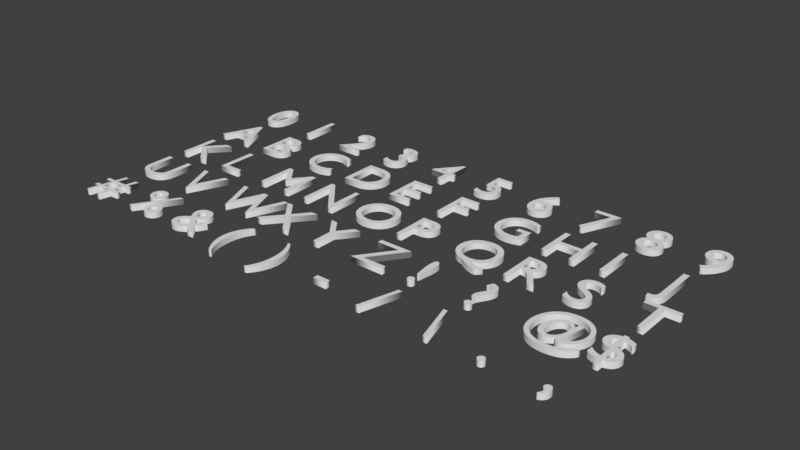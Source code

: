 # Source: Text.blend  (saved by Blender 2.77.0; exported with 4.5.12 LTS)
import bpy
from mathutils import Matrix  # noqa: F401  (used for matrix-valued properties, if any)

bpy.ops.wm.read_factory_settings(use_empty=True)
scene = bpy.context.scene
scene.name = 'Scene'

# ---- collections
col_collection_1 = bpy.data.collections.new('Collection 1'); scene.collection.children.link(col_collection_1)

# ---- world
world_world = bpy.data.worlds.new('World'); scene.world = world_world
world_world.color = (0.05088, 0.05088, 0.05088)
world_world.use_sun_shadow = False
world_world.sun_shadow_jitter_overblur = 0.0
world_world.cycles.sampling_method = 'MANUAL'

# ---- curves / text
txt_text_050 = bpy.data.curves.new('Text.050', 'FONT')
txt_text_050.dimensions = '2D'
txt_text_050.body = '9'
txt_text_050.use_path_clamp = True
txt_text_050.bevel_resolution = 0
txt_text_050.extrude = 0.052
txt_text_049 = bpy.data.curves.new('Text.049', 'FONT')
txt_text_049.dimensions = '2D'
txt_text_049.body = '8'
txt_text_049.use_path_clamp = True
txt_text_049.bevel_resolution = 0
txt_text_049.extrude = 0.052
txt_text_048 = bpy.data.curves.new('Text.048', 'FONT')
txt_text_048.dimensions = '2D'
txt_text_048.body = '7'
txt_text_048.use_path_clamp = True
txt_text_048.bevel_resolution = 0
txt_text_048.extrude = 0.052
txt_text_047 = bpy.data.curves.new('Text.047', 'FONT')
txt_text_047.dimensions = '2D'
txt_text_047.body = '6'
txt_text_047.use_path_clamp = True
txt_text_047.bevel_resolution = 0
txt_text_047.extrude = 0.052
txt_text_046 = bpy.data.curves.new('Text.046', 'FONT')
txt_text_046.dimensions = '2D'
txt_text_046.body = '5'
txt_text_046.use_path_clamp = True
txt_text_046.bevel_resolution = 0
txt_text_046.extrude = 0.052
txt_text_045 = bpy.data.curves.new('Text.045', 'FONT')
txt_text_045.dimensions = '2D'
txt_text_045.body = '4'
txt_text_045.use_path_clamp = True
txt_text_045.bevel_resolution = 0
txt_text_045.extrude = 0.052
txt_text_044 = bpy.data.curves.new('Text.044', 'FONT')
txt_text_044.dimensions = '2D'
txt_text_044.body = '3'
txt_text_044.use_path_clamp = True
txt_text_044.bevel_resolution = 0
txt_text_044.extrude = 0.052
txt_text_043 = bpy.data.curves.new('Text.043', 'FONT')
txt_text_043.dimensions = '2D'
txt_text_043.body = '2'
txt_text_043.use_path_clamp = True
txt_text_043.bevel_resolution = 0
txt_text_043.extrude = 0.052
txt_text_042 = bpy.data.curves.new('Text.042', 'FONT')
txt_text_042.dimensions = '2D'
txt_text_042.body = '1'
txt_text_042.use_path_clamp = True
txt_text_042.bevel_resolution = 0
txt_text_042.extrude = 0.052
txt_text_041 = bpy.data.curves.new('Text.041', 'FONT')
txt_text_041.dimensions = '2D'
txt_text_041.body = '0'
txt_text_041.use_path_clamp = True
txt_text_041.bevel_resolution = 0
txt_text_041.extrude = 0.052
txt_text_040 = bpy.data.curves.new('Text.040', 'FONT')
txt_text_040.dimensions = '2D'
txt_text_040.body = 'A'
txt_text_040.use_path_clamp = True
txt_text_040.bevel_resolution = 0
txt_text_040.extrude = 0.052
txt_text_039 = bpy.data.curves.new('Text.039', 'FONT')
txt_text_039.dimensions = '2D'
txt_text_039.body = 'B'
txt_text_039.use_path_clamp = True
txt_text_039.bevel_resolution = 0
txt_text_039.extrude = 0.052
txt_text_038 = bpy.data.curves.new('Text.038', 'FONT')
txt_text_038.dimensions = '2D'
txt_text_038.body = 'C'
txt_text_038.use_path_clamp = True
txt_text_038.bevel_resolution = 0
txt_text_038.extrude = 0.052
txt_text_037 = bpy.data.curves.new('Text.037', 'FONT')
txt_text_037.dimensions = '2D'
txt_text_037.body = 'D'
txt_text_037.use_path_clamp = True
txt_text_037.bevel_resolution = 0
txt_text_037.extrude = 0.052
txt_text_036 = bpy.data.curves.new('Text.036', 'FONT')
txt_text_036.dimensions = '2D'
txt_text_036.body = 'E'
txt_text_036.use_path_clamp = True
txt_text_036.bevel_resolution = 0
txt_text_036.extrude = 0.052
txt_text_035 = bpy.data.curves.new('Text.035', 'FONT')
txt_text_035.dimensions = '2D'
txt_text_035.body = 'F'
txt_text_035.use_path_clamp = True
txt_text_035.bevel_resolution = 0
txt_text_035.extrude = 0.052
txt_text_034 = bpy.data.curves.new('Text.034', 'FONT')
txt_text_034.dimensions = '2D'
txt_text_034.body = 'G'
txt_text_034.use_path_clamp = True
txt_text_034.bevel_resolution = 0
txt_text_034.extrude = 0.052
txt_text_033 = bpy.data.curves.new('Text.033', 'FONT')
txt_text_033.dimensions = '2D'
txt_text_033.body = 'H'
txt_text_033.use_path_clamp = True
txt_text_033.bevel_resolution = 0
txt_text_033.extrude = 0.052
txt_text_032 = bpy.data.curves.new('Text.032', 'FONT')
txt_text_032.dimensions = '2D'
txt_text_032.body = 'I'
txt_text_032.use_path_clamp = True
txt_text_032.bevel_resolution = 0
txt_text_032.extrude = 0.052
txt_text_031 = bpy.data.curves.new('Text.031', 'FONT')
txt_text_031.dimensions = '2D'
txt_text_031.body = 'J'
txt_text_031.use_path_clamp = True
txt_text_031.bevel_resolution = 0
txt_text_031.extrude = 0.052
txt_text_030 = bpy.data.curves.new('Text.030', 'FONT')
txt_text_030.dimensions = '2D'
txt_text_030.body = 'T'
txt_text_030.use_path_clamp = True
txt_text_030.bevel_resolution = 0
txt_text_030.extrude = 0.052
txt_text_029 = bpy.data.curves.new('Text.029', 'FONT')
txt_text_029.dimensions = '2D'
txt_text_029.body = 'S'
txt_text_029.use_path_clamp = True
txt_text_029.bevel_resolution = 0
txt_text_029.extrude = 0.052
txt_text_028 = bpy.data.curves.new('Text.028', 'FONT')
txt_text_028.dimensions = '2D'
txt_text_028.body = 'R'
txt_text_028.use_path_clamp = True
txt_text_028.bevel_resolution = 0
txt_text_028.extrude = 0.052
txt_text_027 = bpy.data.curves.new('Text.027', 'FONT')
txt_text_027.dimensions = '2D'
txt_text_027.body = 'Q'
txt_text_027.use_path_clamp = True
txt_text_027.bevel_resolution = 0
txt_text_027.extrude = 0.052
txt_text_026 = bpy.data.curves.new('Text.026', 'FONT')
txt_text_026.dimensions = '2D'
txt_text_026.body = 'P'
txt_text_026.use_path_clamp = True
txt_text_026.bevel_resolution = 0
txt_text_026.extrude = 0.052
txt_text_025 = bpy.data.curves.new('Text.025', 'FONT')
txt_text_025.dimensions = '2D'
txt_text_025.body = 'O'
txt_text_025.use_path_clamp = True
txt_text_025.bevel_resolution = 0
txt_text_025.extrude = 0.052
txt_text_024 = bpy.data.curves.new('Text.024', 'FONT')
txt_text_024.dimensions = '2D'
txt_text_024.body = 'N'
txt_text_024.use_path_clamp = True
txt_text_024.bevel_resolution = 0
txt_text_024.extrude = 0.052
txt_text_023 = bpy.data.curves.new('Text.023', 'FONT')
txt_text_023.dimensions = '2D'
txt_text_023.body = 'M'
txt_text_023.use_path_clamp = True
txt_text_023.bevel_resolution = 0
txt_text_023.extrude = 0.052
txt_text_022 = bpy.data.curves.new('Text.022', 'FONT')
txt_text_022.dimensions = '2D'
txt_text_022.body = 'L'
txt_text_022.use_path_clamp = True
txt_text_022.bevel_resolution = 0
txt_text_022.extrude = 0.052
txt_text_021 = bpy.data.curves.new('Text.021', 'FONT')
txt_text_021.dimensions = '2D'
txt_text_021.body = 'K'
txt_text_021.use_path_clamp = True
txt_text_021.bevel_resolution = 0
txt_text_021.extrude = 0.052
txt_text_019 = bpy.data.curves.new('Text.019', 'FONT')
txt_text_019.dimensions = '2D'
txt_text_019.body = 'V'
txt_text_019.use_path_clamp = True
txt_text_019.bevel_resolution = 0
txt_text_019.extrude = 0.052
txt_text_018 = bpy.data.curves.new('Text.018', 'FONT')
txt_text_018.dimensions = '2D'
txt_text_018.body = 'W'
txt_text_018.use_path_clamp = True
txt_text_018.bevel_resolution = 0
txt_text_018.extrude = 0.052
txt_text_017 = bpy.data.curves.new('Text.017', 'FONT')
txt_text_017.dimensions = '2D'
txt_text_017.body = 'X'
txt_text_017.use_path_clamp = True
txt_text_017.bevel_resolution = 0
txt_text_017.extrude = 0.052
txt_text_016 = bpy.data.curves.new('Text.016', 'FONT')
txt_text_016.dimensions = '2D'
txt_text_016.body = 'Y'
txt_text_016.use_path_clamp = True
txt_text_016.bevel_resolution = 0
txt_text_016.extrude = 0.052
txt_text_015 = bpy.data.curves.new('Text.015', 'FONT')
txt_text_015.dimensions = '2D'
txt_text_015.body = 'Z'
txt_text_015.use_path_clamp = True
txt_text_015.bevel_resolution = 0
txt_text_015.extrude = 0.052
txt_text_014 = bpy.data.curves.new('Text.014', 'FONT')
txt_text_014.dimensions = '2D'
txt_text_014.body = '!'
txt_text_014.use_path_clamp = True
txt_text_014.bevel_resolution = 0
txt_text_014.extrude = 0.052
txt_text_020 = bpy.data.curves.new('Text.020', 'FONT')
txt_text_020.dimensions = '2D'
txt_text_020.body = 'U'
txt_text_020.use_path_clamp = True
txt_text_020.bevel_resolution = 0
txt_text_020.extrude = 0.052
txt_text_013 = bpy.data.curves.new('Text.013', 'FONT')
txt_text_013.dimensions = '2D'
txt_text_013.body = '?'
txt_text_013.use_path_clamp = True
txt_text_013.bevel_resolution = 0
txt_text_013.extrude = 0.052
txt_text_012 = bpy.data.curves.new('Text.012', 'FONT')
txt_text_012.dimensions = '2D'
txt_text_012.body = '@'
txt_text_012.use_path_clamp = True
txt_text_012.bevel_resolution = 0
txt_text_012.extrude = 0.052
txt_text_011 = bpy.data.curves.new('Text.011', 'FONT')
txt_text_011.dimensions = '2D'
txt_text_011.body = '$'
txt_text_011.use_path_clamp = True
txt_text_011.bevel_resolution = 0
txt_text_011.extrude = 0.052
txt_text_010 = bpy.data.curves.new('Text.010', 'FONT')
txt_text_010.dimensions = '2D'
txt_text_010.body = ','
txt_text_010.use_path_clamp = True
txt_text_010.bevel_resolution = 0
txt_text_010.extrude = 0.052
txt_text_009 = bpy.data.curves.new('Text.009', 'FONT')
txt_text_009.dimensions = '2D'
txt_text_009.body = '.'
txt_text_009.use_path_clamp = True
txt_text_009.bevel_resolution = 0
txt_text_009.extrude = 0.052
txt_text_008 = bpy.data.curves.new('Text.008', 'FONT')
txt_text_008.dimensions = '2D'
txt_text_008.body = '\\'
txt_text_008.use_path_clamp = True
txt_text_008.bevel_resolution = 0
txt_text_008.extrude = 0.052
txt_text_007 = bpy.data.curves.new('Text.007', 'FONT')
txt_text_007.dimensions = '2D'
txt_text_007.body = '/'
txt_text_007.use_path_clamp = True
txt_text_007.bevel_resolution = 0
txt_text_007.extrude = 0.052
txt_text_006 = bpy.data.curves.new('Text.006', 'FONT')
txt_text_006.dimensions = '2D'
txt_text_006.body = '-'
txt_text_006.use_path_clamp = True
txt_text_006.bevel_resolution = 0
txt_text_006.extrude = 0.052
txt_text_005 = bpy.data.curves.new('Text.005', 'FONT')
txt_text_005.dimensions = '2D'
txt_text_005.body = ')'
txt_text_005.use_path_clamp = True
txt_text_005.bevel_resolution = 0
txt_text_005.extrude = 0.052
txt_text_004 = bpy.data.curves.new('Text.004', 'FONT')
txt_text_004.dimensions = '2D'
txt_text_004.body = '('
txt_text_004.use_path_clamp = True
txt_text_004.bevel_resolution = 0
txt_text_004.extrude = 0.052
txt_text_003 = bpy.data.curves.new('Text.003', 'FONT')
txt_text_003.dimensions = '2D'
txt_text_003.body = '&'
txt_text_003.use_path_clamp = True
txt_text_003.bevel_resolution = 0
txt_text_003.extrude = 0.052
txt_text_002 = bpy.data.curves.new('Text.002', 'FONT')
txt_text_002.dimensions = '2D'
txt_text_002.body = '%'
txt_text_002.use_path_clamp = True
txt_text_002.bevel_resolution = 0
txt_text_002.extrude = 0.052
txt_text_001 = bpy.data.curves.new('Text.001', 'FONT')
txt_text_001.dimensions = '2D'
txt_text_001.body = '#'
txt_text_001.use_path_clamp = True
txt_text_001.bevel_resolution = 0
txt_text_001.extrude = 0.052

# ---- objects
ob_9 = bpy.data.objects.new('9', txt_text_050)
ob_8 = bpy.data.objects.new('8', txt_text_049)
ob_7 = bpy.data.objects.new('7', txt_text_048)
ob_6 = bpy.data.objects.new('6', txt_text_047)
ob_5 = bpy.data.objects.new('5', txt_text_046)
ob_4 = bpy.data.objects.new('4', txt_text_045)
ob_3 = bpy.data.objects.new('3', txt_text_044)
ob_2 = bpy.data.objects.new('2', txt_text_043)
ob_1 = bpy.data.objects.new('1', txt_text_042)
ob_0 = bpy.data.objects.new('0', txt_text_041)
ob_a = bpy.data.objects.new('A', txt_text_040)
ob_b = bpy.data.objects.new('B', txt_text_039)
ob_c = bpy.data.objects.new('C', txt_text_038)
ob_d = bpy.data.objects.new('D', txt_text_037)
ob_e = bpy.data.objects.new('E', txt_text_036)
ob_f = bpy.data.objects.new('F', txt_text_035)
ob_g = bpy.data.objects.new('G', txt_text_034)
ob_h = bpy.data.objects.new('H', txt_text_033)
ob_i = bpy.data.objects.new('I', txt_text_032)
ob_j = bpy.data.objects.new('J', txt_text_031)
ob_t = bpy.data.objects.new('T', txt_text_030)
ob_s = bpy.data.objects.new('S', txt_text_029)
ob_r = bpy.data.objects.new('R', txt_text_028)
ob_q = bpy.data.objects.new('Q', txt_text_027)
ob_p = bpy.data.objects.new('P', txt_text_026)
ob_o = bpy.data.objects.new('O', txt_text_025)
ob_n = bpy.data.objects.new('N', txt_text_024)
ob_m = bpy.data.objects.new('M', txt_text_023)
ob_l = bpy.data.objects.new('L', txt_text_022)
ob_k = bpy.data.objects.new('K', txt_text_021)
ob_v = bpy.data.objects.new('V', txt_text_019)
ob_w = bpy.data.objects.new('W', txt_text_018)
ob_x = bpy.data.objects.new('X', txt_text_017)
ob_y = bpy.data.objects.new('Y', txt_text_016)
ob_z = bpy.data.objects.new('Z', txt_text_015)
ob_x_1 = bpy.data.objects.new('!', txt_text_014)
ob_u = bpy.data.objects.new('U', txt_text_020)
ob_x_2 = bpy.data.objects.new('?', txt_text_013)
ob_x_3 = bpy.data.objects.new('@', txt_text_012)
ob_x_4 = bpy.data.objects.new('$', txt_text_011)
ob_x_5 = bpy.data.objects.new(',', txt_text_010)
ob_x_6 = bpy.data.objects.new('.', txt_text_009)
ob_x_7 = bpy.data.objects.new('\\', txt_text_008)
ob_x_8 = bpy.data.objects.new('/', txt_text_007)
ob_x_9 = bpy.data.objects.new('-', txt_text_006)
ob_x_10 = bpy.data.objects.new(')', txt_text_005)
ob_x_11 = bpy.data.objects.new('(', txt_text_004)
ob_x_12 = bpy.data.objects.new('&', txt_text_003)
ob_x_13 = bpy.data.objects.new('%', txt_text_002)
ob_x_14 = bpy.data.objects.new('#', txt_text_001)

# ---- transforms, parenting, visibility, modifiers, constraints
ob_9.location = (9.0, 4.0, 0.0)
ob_9.lineart.crease_threshold = 0.0
ob_8.location = (8.0, 4.0, 0.0)
ob_8.lineart.crease_threshold = 0.0
ob_7.location = (7.0, 4.0, 0.0)
ob_7.lineart.crease_threshold = 0.0
ob_6.location = (6.0, 4.0, 0.0)
ob_6.lineart.crease_threshold = 0.0
ob_5.location = (5.0, 4.0, 0.0)
ob_5.lineart.crease_threshold = 0.0
ob_4.location = (4.0, 4.0, 0.0)
ob_4.lineart.crease_threshold = 0.0
ob_3.location = (3.0, 4.0, 0.0)
ob_3.lineart.crease_threshold = 0.0
ob_2.location = (2.0, 4.0, 0.0)
ob_2.lineart.crease_threshold = 0.0
ob_1.location = (1.0, 4.0, 0.0)
ob_1.lineart.crease_threshold = 0.0
ob_0.location = (0.0, 4.0, 0.0)
ob_0.lineart.crease_threshold = 0.0
ob_a.location = (0.0, 3.0, 0.0)
ob_a.lineart.crease_threshold = 0.0
ob_b.location = (1.0, 3.0, 0.0)
ob_b.lineart.crease_threshold = 0.0
ob_c.location = (2.0, 3.0, 0.0)
ob_c.lineart.crease_threshold = 0.0
ob_d.location = (3.0, 3.0, 0.0)
ob_d.lineart.crease_threshold = 0.0
ob_e.location = (4.0, 3.0, 0.0)
ob_e.lineart.crease_threshold = 0.0
ob_f.location = (5.0, 3.0, 0.0)
ob_f.lineart.crease_threshold = 0.0
ob_g.location = (6.0, 3.0, 0.0)
ob_g.lineart.crease_threshold = 0.0
ob_h.location = (7.0, 3.0, 0.0)
ob_h.lineart.crease_threshold = 0.0
ob_i.location = (8.0, 3.0, 0.0)
ob_i.lineart.crease_threshold = 0.0
ob_j.location = (9.0, 3.0, 0.0)
ob_j.lineart.crease_threshold = 0.0
ob_t.location = (9.0, 2.0, 0.0)
ob_t.lineart.crease_threshold = 0.0
ob_s.location = (8.0, 2.0, 0.0)
ob_s.lineart.crease_threshold = 0.0
ob_r.location = (7.0, 2.0, 0.0)
ob_r.lineart.crease_threshold = 0.0
ob_q.location = (6.0, 2.0, 0.0)
ob_q.lineart.crease_threshold = 0.0
ob_p.location = (5.0, 2.0, 0.0)
ob_p.lineart.crease_threshold = 0.0
ob_o.location = (4.0, 2.0, 0.0)
ob_o.lineart.crease_threshold = 0.0
ob_n.location = (3.0, 2.0, 0.0)
ob_n.lineart.crease_threshold = 0.0
ob_m.location = (2.0, 2.0, 0.0)
ob_m.lineart.crease_threshold = 0.0
ob_l.location = (1.0, 2.0, 0.0)
ob_l.lineart.crease_threshold = 0.0
ob_k.location = (0.0, 2.0, 0.0)
ob_k.lineart.crease_threshold = 0.0
ob_v.location = (1.0, 1.0, 0.0)
ob_v.lineart.crease_threshold = 0.0
ob_w.location = (2.0, 1.0, 0.0)
ob_w.lineart.crease_threshold = 0.0
ob_x.location = (3.0, 1.0, 0.0)
ob_x.lineart.crease_threshold = 0.0
ob_y.location = (4.0, 1.0, 0.0)
ob_y.lineart.crease_threshold = 0.0
ob_z.location = (5.0, 1.0, 0.0)
ob_z.lineart.crease_threshold = 0.0
ob_x_1.location = (6.0, 1.0, 0.0)
ob_x_1.lineart.crease_threshold = 0.0
ob_u.location = (0.0, 1.0, 0.0)
ob_u.lineart.crease_threshold = 0.0
ob_x_2.location = (7.0, 1.0, 0.0)
ob_x_2.lineart.crease_threshold = 0.0
ob_x_3.location = (8.0, 1.0, 0.0)
ob_x_3.lineart.crease_threshold = 0.0
ob_x_4.location = (9.0, 1.0, 0.0)
ob_x_4.lineart.crease_threshold = 0.0
ob_x_5.location = (9.0, 0.0, 0.0)
ob_x_5.lineart.crease_threshold = 0.0
ob_x_6.location = (8.0, 0.0, 0.0)
ob_x_6.lineart.crease_threshold = 0.0
ob_x_7.location = (7.0, 0.0, 0.0)
ob_x_7.lineart.crease_threshold = 0.0
ob_x_8.location = (6.0, 0.0, 0.0)
ob_x_8.lineart.crease_threshold = 0.0
ob_x_9.location = (5.0, 0.0, 0.0)
ob_x_9.lineart.crease_threshold = 0.0
ob_x_10.location = (4.0, 0.0, 0.0)
ob_x_10.lineart.crease_threshold = 0.0
ob_x_11.location = (3.0, 0.0, 0.0)
ob_x_11.lineart.crease_threshold = 0.0
ob_x_12.location = (2.0, 0.0, 0.0)
ob_x_12.lineart.crease_threshold = 0.0
ob_x_13.location = (1.0, 0.0, 0.0)
ob_x_13.lineart.crease_threshold = 0.0
ob_x_14.location = (0.0, 0.0, 0.0)
ob_x_14.lineart.crease_threshold = 0.0

# ---- collection membership
col_collection_1.objects.link(ob_9)
col_collection_1.objects.link(ob_8)
col_collection_1.objects.link(ob_7)
col_collection_1.objects.link(ob_6)
col_collection_1.objects.link(ob_5)
col_collection_1.objects.link(ob_4)
col_collection_1.objects.link(ob_3)
col_collection_1.objects.link(ob_2)
col_collection_1.objects.link(ob_1)
col_collection_1.objects.link(ob_0)
col_collection_1.objects.link(ob_a)
col_collection_1.objects.link(ob_b)
col_collection_1.objects.link(ob_c)
col_collection_1.objects.link(ob_d)
col_collection_1.objects.link(ob_e)
col_collection_1.objects.link(ob_f)
col_collection_1.objects.link(ob_g)
col_collection_1.objects.link(ob_h)
col_collection_1.objects.link(ob_i)
col_collection_1.objects.link(ob_j)
col_collection_1.objects.link(ob_t)
col_collection_1.objects.link(ob_s)
col_collection_1.objects.link(ob_r)
col_collection_1.objects.link(ob_q)
col_collection_1.objects.link(ob_p)
col_collection_1.objects.link(ob_o)
col_collection_1.objects.link(ob_n)
col_collection_1.objects.link(ob_m)
col_collection_1.objects.link(ob_l)
col_collection_1.objects.link(ob_k)
col_collection_1.objects.link(ob_v)
col_collection_1.objects.link(ob_w)
col_collection_1.objects.link(ob_x)
col_collection_1.objects.link(ob_y)
col_collection_1.objects.link(ob_z)
col_collection_1.objects.link(ob_x_1)
col_collection_1.objects.link(ob_u)
col_collection_1.objects.link(ob_x_2)
col_collection_1.objects.link(ob_x_3)
col_collection_1.objects.link(ob_x_4)
col_collection_1.objects.link(ob_x_5)
col_collection_1.objects.link(ob_x_6)
col_collection_1.objects.link(ob_x_7)
col_collection_1.objects.link(ob_x_8)
col_collection_1.objects.link(ob_x_9)
col_collection_1.objects.link(ob_x_10)
col_collection_1.objects.link(ob_x_11)
col_collection_1.objects.link(ob_x_12)
col_collection_1.objects.link(ob_x_13)
col_collection_1.objects.link(ob_x_14)

# ---- scene / render settings (as saved in the file)
scene.frame_start = 1; scene.frame_end = 250; scene.frame_set(1)
scene.render.engine = 'BLENDER_EEVEE_NEXT'
scene.render.resolution_percentage = 50
scene.render.dither_intensity = 0.0
scene.cycles.use_denoising = False
scene.cycles.samples = 128
scene.cycles.sampling_pattern = 'TABULATED_SOBOL'
scene.cycles.light_sampling_threshold = 0.0
scene.cycles.use_adaptive_sampling = False
scene.cycles.use_light_tree = False
scene.cycles.blur_glossy = 0.0
scene.cycles.sample_clamp_indirect = 0.0
scene.view_settings.view_transform = 'Standard'
bpy.context.view_layer.update()

# ---- added for rendering (the .blend has no active camera and no usable light): camera, sun
cam_auto = bpy.data.cameras.new('AutoCamera')
cam_auto.lens = 50.0
cam_auto.sensor_width = 36.0
cam_auto.clip_end = 1000.0
ob_auto_camera = bpy.data.objects.new('AutoCamera', cam_auto)
scene.collection.objects.link(ob_auto_camera)
ob_auto_camera.location = (14.8654, -9.66845, 7.9923)
ob_auto_camera.rotation_euler = (1.09748, -7.21219e-08, 0.694738)
scene.camera = ob_auto_camera
light_auto_sun = bpy.data.lights.new('AutoSun', 'SUN')
light_auto_sun.energy = 3.0
light_auto_sun.angle = 0.0523599
ob_auto_sun = bpy.data.objects.new('AutoSun', light_auto_sun)
scene.collection.objects.link(ob_auto_sun)
ob_auto_sun.rotation_euler = (0.872665, 0.174533, 0.523599)
bpy.context.view_layer.update()
